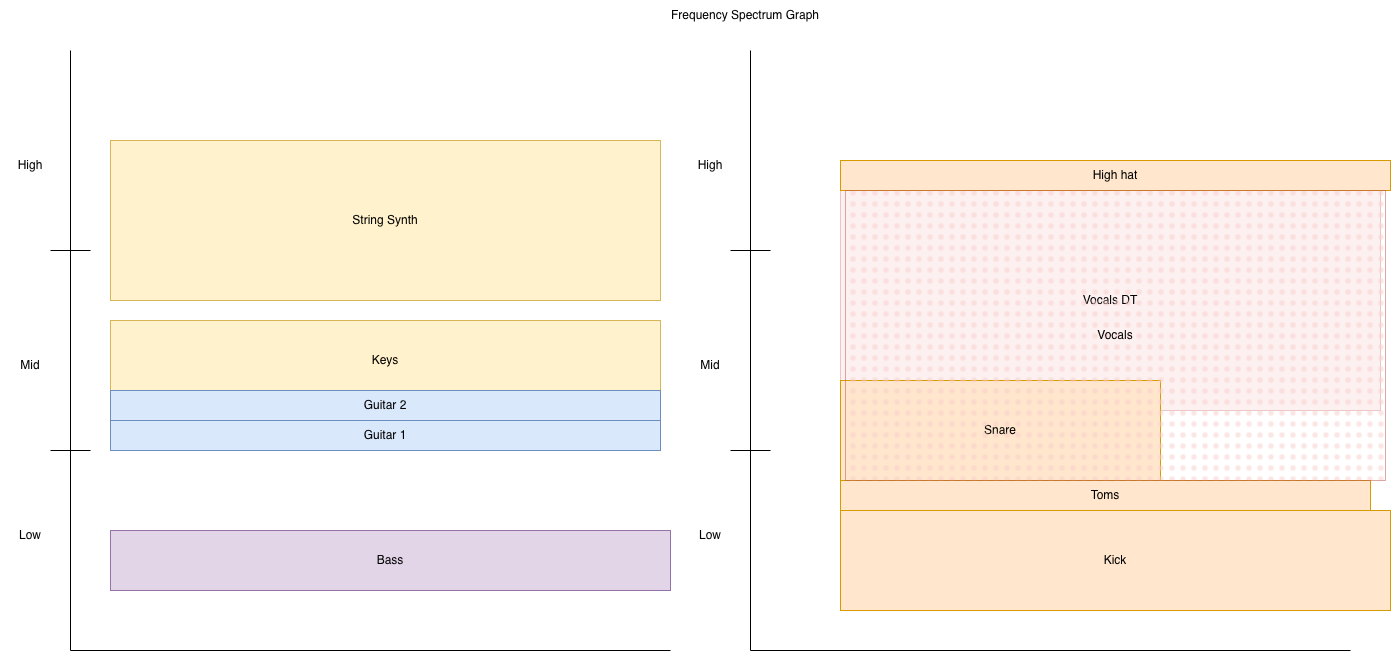

The diagram above was exported from draw.io. Its source (the exported page's mxGraphModel, read from the mxfile embedded in the PNG):
<mxGraphModel dx="3059" dy="1241" grid="1" gridSize="10" guides="1" tooltips="1" connect="1" arrows="1" fold="1" page="1" pageScale="1" pageWidth="850" pageHeight="1100" math="0" shadow="0">
  <root>
    <mxCell id="0" />
    <mxCell id="1" parent="0" />
    <mxCell id="o7jFUXIwtJjPqHNV2OYj-9" parent="1" style="text;html=1;whiteSpace=wrap;strokeColor=#b85450;fillColor=#f8cecc;align=center;verticalAlign=middle;rounded=0;opacity=30;" value="Vocals DT" vertex="1">
      <mxGeometry height="220" width="540" x="850" y="220" as="geometry" />
    </mxCell>
    <mxCell id="nk6_t0YhLDEyueO9_SXX-1" edge="1" parent="1" style="endArrow=none;html=1;rounded=0;" value="">
      <mxGeometry height="50" relative="1" width="50" as="geometry">
        <mxPoint x="80" y="680" as="sourcePoint" />
        <mxPoint x="80" y="80" as="targetPoint" />
      </mxGeometry>
    </mxCell>
    <mxCell id="nk6_t0YhLDEyueO9_SXX-2" edge="1" parent="1" style="endArrow=none;html=1;rounded=0;" value="">
      <mxGeometry height="50" relative="1" width="50" as="geometry">
        <mxPoint x="680" y="680" as="sourcePoint" />
        <mxPoint x="80" y="680" as="targetPoint" />
      </mxGeometry>
    </mxCell>
    <mxCell id="nk6_t0YhLDEyueO9_SXX-3" edge="1" parent="1" style="endArrow=none;html=1;rounded=0;" value="">
      <mxGeometry height="50" relative="1" width="50" as="geometry">
        <mxPoint x="60" y="280" as="sourcePoint" />
        <mxPoint x="100" y="280" as="targetPoint" />
      </mxGeometry>
    </mxCell>
    <mxCell id="nk6_t0YhLDEyueO9_SXX-4" edge="1" parent="1" style="endArrow=none;html=1;rounded=0;" value="">
      <mxGeometry height="50" relative="1" width="50" as="geometry">
        <mxPoint x="60" y="480" as="sourcePoint" />
        <mxPoint x="100" y="480" as="targetPoint" />
      </mxGeometry>
    </mxCell>
    <mxCell id="nk6_t0YhLDEyueO9_SXX-5" parent="1" style="text;html=1;whiteSpace=wrap;strokeColor=none;fillColor=none;align=center;verticalAlign=middle;rounded=0;" value="Low" vertex="1">
      <mxGeometry height="30" width="60" x="10" y="550" as="geometry" />
    </mxCell>
    <mxCell id="nk6_t0YhLDEyueO9_SXX-6" parent="1" style="text;html=1;whiteSpace=wrap;strokeColor=none;fillColor=none;align=center;verticalAlign=middle;rounded=0;" value="Mid" vertex="1">
      <mxGeometry height="30" width="60" x="10" y="380" as="geometry" />
    </mxCell>
    <mxCell id="nk6_t0YhLDEyueO9_SXX-7" parent="1" style="text;html=1;whiteSpace=wrap;strokeColor=none;fillColor=none;align=center;verticalAlign=middle;rounded=0;" value="High" vertex="1">
      <mxGeometry height="30" width="60" x="10" y="180" as="geometry" />
    </mxCell>
    <mxCell id="o7jFUXIwtJjPqHNV2OYj-1" parent="1" style="text;html=1;whiteSpace=wrap;align=center;verticalAlign=middle;rounded=0;fillColor=#ffe6cc;strokeColor=#d79b00;" value="Kick" vertex="1">
      <mxGeometry height="100" width="550" x="850" y="540" as="geometry" />
    </mxCell>
    <mxCell id="o7jFUXIwtJjPqHNV2OYj-2" parent="1" style="text;html=1;whiteSpace=wrap;align=center;verticalAlign=middle;rounded=0;fillColor=#ffe6cc;strokeColor=#d79b00;" value="Snare" vertex="1">
      <mxGeometry height="100" width="320" x="850" y="410" as="geometry" />
    </mxCell>
    <mxCell id="o7jFUXIwtJjPqHNV2OYj-3" parent="1" style="text;html=1;whiteSpace=wrap;align=center;verticalAlign=middle;rounded=0;fillColor=#ffe6cc;strokeColor=#d79b00;" value="High hat" vertex="1">
      <mxGeometry height="30" width="550" x="850" y="190" as="geometry" />
    </mxCell>
    <mxCell id="o7jFUXIwtJjPqHNV2OYj-4" parent="1" style="text;html=1;whiteSpace=wrap;align=center;verticalAlign=middle;rounded=0;fillColor=#ffe6cc;strokeColor=#d79b00;" value="Toms" vertex="1">
      <mxGeometry height="30" width="530" x="850" y="510" as="geometry" />
    </mxCell>
    <mxCell id="o7jFUXIwtJjPqHNV2OYj-5" parent="1" style="text;html=1;whiteSpace=wrap;strokeColor=#6c8ebf;fillColor=#dae8fc;align=center;verticalAlign=middle;rounded=0;" value="Guitar 1" vertex="1">
      <mxGeometry height="30" width="550" x="120" y="450" as="geometry" />
    </mxCell>
    <mxCell id="o7jFUXIwtJjPqHNV2OYj-7" parent="1" style="text;html=1;whiteSpace=wrap;strokeColor=#b85450;fillColor=#f8cecc;align=center;verticalAlign=middle;rounded=0;opacity=50;fillStyle=dots;" value="Vocals" vertex="1">
      <mxGeometry height="290" width="540" x="855" y="220" as="geometry" />
    </mxCell>
    <mxCell id="o7jFUXIwtJjPqHNV2OYj-8" parent="1" style="text;html=1;whiteSpace=wrap;strokeColor=#9673a6;fillColor=#e1d5e7;align=center;verticalAlign=middle;rounded=0;" value="Bass" vertex="1">
      <mxGeometry height="60" width="560" x="120" y="560" as="geometry" />
    </mxCell>
    <mxCell id="o7jFUXIwtJjPqHNV2OYj-10" parent="1" style="text;html=1;whiteSpace=wrap;strokeColor=#d6b656;fillColor=#fff2cc;align=center;verticalAlign=middle;rounded=0;gradientColor=none;" value="Keys" vertex="1">
      <mxGeometry height="80" width="550" x="120" y="350" as="geometry" />
    </mxCell>
    <mxCell id="o7jFUXIwtJjPqHNV2OYj-11" parent="1" style="text;html=1;whiteSpace=wrap;strokeColor=#d6b656;fillColor=#fff2cc;align=center;verticalAlign=middle;rounded=0;" value="String Synth" vertex="1">
      <mxGeometry height="160" width="550" x="120" y="170" as="geometry" />
    </mxCell>
    <mxCell id="o7jFUXIwtJjPqHNV2OYj-6" parent="1" style="text;html=1;whiteSpace=wrap;strokeColor=#6c8ebf;fillColor=#dae8fc;align=center;verticalAlign=middle;rounded=0;" value="Guitar 2" vertex="1">
      <mxGeometry height="30" width="550" x="120" y="420" as="geometry" />
    </mxCell>
    <mxCell id="o7jFUXIwtJjPqHNV2OYj-14" edge="1" parent="1" style="endArrow=none;html=1;rounded=0;" value="">
      <mxGeometry height="50" relative="1" width="50" as="geometry">
        <mxPoint x="760" y="680" as="sourcePoint" />
        <mxPoint x="760" y="80" as="targetPoint" />
      </mxGeometry>
    </mxCell>
    <mxCell id="o7jFUXIwtJjPqHNV2OYj-15" edge="1" parent="1" style="endArrow=none;html=1;rounded=0;" value="">
      <mxGeometry height="50" relative="1" width="50" as="geometry">
        <mxPoint x="1360" y="680" as="sourcePoint" />
        <mxPoint x="760" y="680" as="targetPoint" />
      </mxGeometry>
    </mxCell>
    <mxCell id="o7jFUXIwtJjPqHNV2OYj-16" edge="1" parent="1" style="endArrow=none;html=1;rounded=0;" value="">
      <mxGeometry height="50" relative="1" width="50" as="geometry">
        <mxPoint x="740" y="280" as="sourcePoint" />
        <mxPoint x="780" y="280" as="targetPoint" />
      </mxGeometry>
    </mxCell>
    <mxCell id="o7jFUXIwtJjPqHNV2OYj-17" edge="1" parent="1" style="endArrow=none;html=1;rounded=0;" value="">
      <mxGeometry height="50" relative="1" width="50" as="geometry">
        <mxPoint x="740" y="480" as="sourcePoint" />
        <mxPoint x="780" y="480" as="targetPoint" />
      </mxGeometry>
    </mxCell>
    <mxCell id="o7jFUXIwtJjPqHNV2OYj-18" parent="1" style="text;html=1;whiteSpace=wrap;strokeColor=none;fillColor=none;align=center;verticalAlign=middle;rounded=0;" value="Low" vertex="1">
      <mxGeometry height="30" width="60" x="690" y="550" as="geometry" />
    </mxCell>
    <mxCell id="o7jFUXIwtJjPqHNV2OYj-19" parent="1" style="text;html=1;whiteSpace=wrap;strokeColor=none;fillColor=none;align=center;verticalAlign=middle;rounded=0;" value="Mid" vertex="1">
      <mxGeometry height="30" width="60" x="690" y="380" as="geometry" />
    </mxCell>
    <mxCell id="o7jFUXIwtJjPqHNV2OYj-20" parent="1" style="text;html=1;whiteSpace=wrap;strokeColor=none;fillColor=none;align=center;verticalAlign=middle;rounded=0;" value="High" vertex="1">
      <mxGeometry height="30" width="60" x="690" y="180" as="geometry" />
    </mxCell>
    <mxCell id="jLlZPe3MWyDanJ3FPWiR-1" parent="1" style="text;html=1;whiteSpace=wrap;strokeColor=none;fillColor=none;align=center;verticalAlign=middle;rounded=0;" value="Frequency Spectrum Graph" vertex="1">
      <mxGeometry height="30" width="310" x="600" y="30" as="geometry" />
    </mxCell>
  </root>
</mxGraphModel>